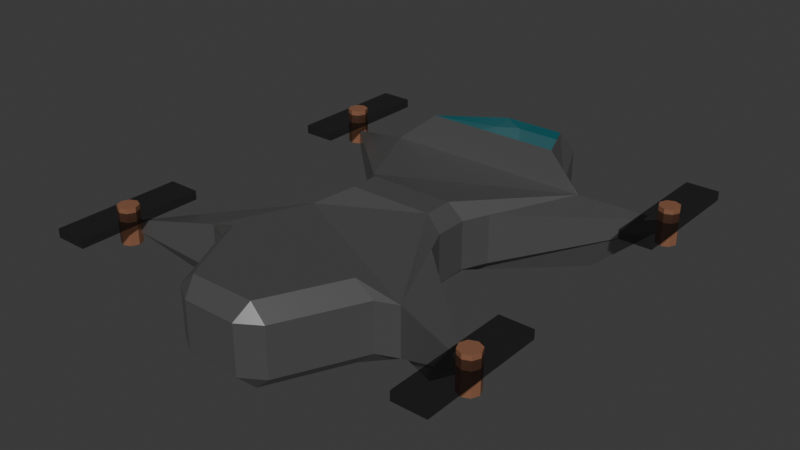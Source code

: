 # Source: drone.blend  (saved by Blender 4.5.88; exported with 4.5.12 LTS)
import bpy
from mathutils import Matrix  # noqa: F401  (used for matrix-valued properties, if any)

bpy.ops.wm.read_factory_settings(use_empty=True)
scene = bpy.context.scene
scene.name = 'Scene'

# ---- collections
col_collection = bpy.data.collections.new('Collection'); scene.collection.children.link(col_collection)
col_wings = bpy.data.collections.new('wings'); col_collection.children.link(col_wings)
col_wing_stand = bpy.data.collections.new('wing_stand'); col_collection.children.link(col_wing_stand)

# ---- materials (node trees are filled in below, after node groups)
mat_body = bpy.data.materials.new('body')
mat_window = bpy.data.materials.new('window')
mat_wings = bpy.data.materials.new('wings')
mat_wingstand = bpy.data.materials.new('wingStand')

# ---- material node trees
mat_body.use_nodes = True; mat_body.node_tree.nodes.clear()
_N = mat_body.node_tree.nodes; _L = mat_body.node_tree.links
n0 = _N.new('ShaderNodeBsdfPrincipled'); n0.name = 'Principled BSDF'; n0.location = (-200, 100)
n0.inputs[0].default_value = (0.2117, 0.2117, 0.2117, 1.0)
n0.inputs[1].default_value = 0.6852
n0.inputs[2].default_value = 0.3148
n1 = _N.new('ShaderNodeOutputMaterial'); n1.name = 'Material Output'; n1.location = (200, 100)
_L.new(n0.outputs[0], n1.inputs[0])
n1.is_active_output = True
mat_window.use_nodes = True; mat_window.node_tree.nodes.clear()
_N = mat_window.node_tree.nodes; _L = mat_window.node_tree.links
n0 = _N.new('ShaderNodeBsdfPrincipled'); n0.name = 'Principled BSDF'; n0.location = (-200, 100)
n0.inputs[0].default_value = (0.0, 0.6814, 0.8, 1.0)
n0.inputs[4].default_value = 0.213
n1 = _N.new('ShaderNodeOutputMaterial'); n1.name = 'Material Output'; n1.location = (200, 100)
_L.new(n0.outputs[0], n1.inputs[0])
n1.is_active_output = True
mat_wings.use_nodes = True; mat_wings.node_tree.nodes.clear()
_N = mat_wings.node_tree.nodes; _L = mat_wings.node_tree.links
n0 = _N.new('ShaderNodeBsdfPrincipled'); n0.name = 'Principled BSDF'; n0.location = (-200, 100)
n0.inputs[0].default_value = (0.0, 0.0, 0.0, 0.5689)
n0.inputs[4].default_value = 0.5556
n1 = _N.new('ShaderNodeOutputMaterial'); n1.name = 'Material Output'; n1.location = (200, 100)
_L.new(n0.outputs[0], n1.inputs[0])
n1.is_active_output = True
mat_wingstand.use_nodes = True; mat_wingstand.node_tree.nodes.clear()
_N = mat_wingstand.node_tree.nodes; _L = mat_wingstand.node_tree.links
n0 = _N.new('ShaderNodeBsdfPrincipled'); n0.name = 'Principled BSDF'; n0.location = (-200, 100)
n0.inputs[0].default_value = (0.2506, 0.1107, 0.06113, 1.0)
n1 = _N.new('ShaderNodeOutputMaterial'); n1.name = 'Material Output'; n1.location = (200, 100)
_L.new(n0.outputs[0], n1.inputs[0])
n1.is_active_output = True

# ---- world
world_world = bpy.data.worlds.new('World'); scene.world = world_world
world_world.use_nodes = True; world_world.node_tree.nodes.clear()
_N = world_world.node_tree.nodes; _L = world_world.node_tree.links
n0 = _N.new('ShaderNodeOutputWorld'); n0.name = 'World Output'; n0.location = (200, 100)
n1 = _N.new('ShaderNodeBackground'); n1.name = 'Background'; n1.location = (-200, 100)
n1.inputs[0].default_value = (0.05088, 0.05088, 0.05088, 1.0)
_L.new(n1.outputs[0], n0.inputs[0])
n0.is_active_output = True
world_world.color = (0.05088, 0.05088, 0.05088)
world_world.sun_shadow_jitter_overblur = 0.0

# ---- meshes
me_plane = bpy.data.meshes.new('Plane')
me_plane.from_pydata([(-0.718, -0.8602, 0.0998), (-0.6421, -0.7259, 0.0), (-0.4649, -0.9255, 0.0), (-0.5807, -0.9155, 0.0998), (0.6421, -0.7259, 0.0), (0.718, -0.8602, 0.0998), (0.5807, -0.9155, 0.0998), (0.4649, -0.9255, 0.0), (-0.6421, 0.7259, 0.0), (-0.718, 0.8602, 0.0998), (-0.5807, 0.9155, 0.0998), (-0.4649, 0.9255, 0.0), (0.718, 0.8602, 0.0998), (0.6421, 0.7259, 0.0), (0.4649, 0.9255, 0.0), (0.5807, 0.9155, 0.0998), (-0.3858, 0.09979, 0.0998), (-0.286, 0.0998, 0.0), (-0.286, -0.0998, 0.0), (-0.3858, -0.09979, 0.0998), (0.3858, -0.09979, 0.0998), (0.286, -0.0998, 0.0), (0.286, 0.0998, 0.0), (0.3858, 0.09979, 0.0998), (-0.386, 0.1114, 0.0998), (-0.4602, 0.2798, 0.0998), (-0.2888, 0.2548, 0.0), (0.386, 0.1114, 0.0998), (0.2888, 0.2548, 0.0), (0.4602, 0.2798, 0.0998), (-0.386, -0.1114, 0.0998), (-0.2888, -0.2548, 0.0), (-0.4602, -0.2798, 0.0998), (0.386, -0.1114, 0.0998), (0.4602, -0.2798, 0.0998), (0.2888, -0.2548, 0.0), (-0.1792, 1.536, 0.0998), (-0.2166, 1.436, 0.0), (-0.3227, 1.446, 0.0998), (0.1792, 1.536, 0.0998), (0.3227, 1.446, 0.0998), (0.2166, 1.436, 0.0), (-0.1792, -1.536, 0.0998), (-0.3227, -1.446, 0.0998), (-0.2166, -1.436, 0.0), (0.1792, -1.536, 0.0998), (0.2166, -1.436, 0.0), (0.3227, -1.446, 0.0998), (-1.224, 1.004, 0.1941), (-0.8765, 0.8121, 0.0), (1.224, 1.004, 0.2885), (0.8765, 0.8121, 0.0), (-1.224, -1.004, 0.2616), (-0.8765, -0.8121, 0.0), (1.224, -1.004, 0.3097), (0.8765, -0.8121, 0.0), (-1.224, -1.004, 0.3482), (-0.718, -0.8602, 0.429), (-0.5807, -0.9155, 0.429), (-0.4649, -0.9255, 0.5288), (-0.718, -0.8602, 0.429), (0.718, -0.8602, 0.429), (0.4649, -0.9255, 0.5288), (0.5807, -0.9155, 0.429), (0.718, -0.8602, 0.429), (1.224, 1.004, 0.3605), (0.718, 0.8602, 0.429), (0.5807, 0.9155, 0.429), (0.4649, 0.9255, 0.6368), (0.718, 0.8602, 0.429), (-0.718, 0.8602, 0.429), (-0.4649, 0.9255, 0.6368), (-0.5807, 0.9155, 0.429), (-0.718, 0.8602, 0.429), (-0.386, 0.1114, 0.429), (-0.4602, 0.2798, 0.429), (-0.4602, 0.2798, 0.429), (-0.3858, 0.09979, 0.429), (-0.3858, -0.09979, 0.429), (-0.286, -0.0998, 0.5288), (-0.286, 0.0998, 0.5288), (0.386, -0.1114, 0.429), (0.4602, -0.2798, 0.429), (0.4602, -0.2798, 0.429), (0.3858, -0.09979, 0.429), (0.3858, 0.09979, 0.429), (0.286, 0.0998, 0.5288), (0.286, -0.0998, 0.5288), (-1.224, 1.004, 0.305), (0.386, 0.1114, 0.429), (0.4602, 0.2798, 0.429), (0.4602, 0.2798, 0.429), (-0.386, -0.1114, 0.429), (-0.4602, -0.2798, 0.429), (-0.4602, -0.2798, 0.429), (1.224, -1.004, 0.3729), (0.1792, 1.536, 0.429), (0.2166, 1.436, 0.5288), (0.3227, 1.446, 0.429), (-0.1792, 1.536, 0.429), (-0.3227, 1.446, 0.429), (-0.2166, 1.436, 0.5288), (-0.1792, -1.536, 0.429), (-0.2166, -1.436, 0.5288), (-0.3227, -1.446, 0.429), (0.1792, -1.536, 0.429), (0.3227, -1.446, 0.429), (0.2166, -1.436, 0.5288), (-0.718, -0.8602, 0.429), (0.718, 0.8602, 0.429), (-0.4602, 0.2798, 0.429), (0.4602, -0.2798, 0.429), (-0.718, 0.8602, 0.429), (0.4602, 0.2798, 0.429), (-0.4602, -0.2798, 0.429), (0.718, -0.8602, 0.429), (0.7401, 0.8019, 0.1557), (0.7896, 0.8019, 0.1352), (0.8101, 0.8019, 0.08571), (0.7896, 0.8019, 0.03622), (0.7401, 0.8019, 0.01571), (0.6906, 0.8019, 0.03622), (0.6701, 0.8019, 0.08571), (0.6906, 0.8019, 0.1352)], [], [(0, 1, 2, 3), (4, 5, 6, 7), (8, 9, 10, 11), (12, 13, 14, 15), (16, 17, 18, 19), (20, 21, 22, 23), (24, 25, 26), (27, 28, 29), (30, 31, 32), (33, 34, 35), (36, 37, 38), (39, 40, 41), (42, 43, 44), (45, 46, 47), (48, 88, 70, 73, 9, 8, 49), (52, 56, 94, 93, 32, 31, 53), (57, 58, 59, 60), (61, 62, 63, 64), (66, 67, 68, 69), (70, 71, 72, 73), (74, 75, 76), (77, 78, 79, 80), (81, 82, 83), (84, 85, 86, 87), (89, 90, 91), (92, 93, 94), (96, 97, 98), (99, 100, 101), (102, 103, 104), (105, 106, 107), (53, 1, 0, 52), (1, 4, 7, 2), (51, 13, 12, 50), (13, 8, 11, 14), (26, 17, 16, 24), (35, 21, 20, 33), (21, 18, 17, 22), (49, 26, 25, 48), (22, 28, 27, 23), (18, 31, 30, 19), (55, 35, 34, 54), (41, 37, 36, 39), (37, 11, 10, 38), (14, 41, 40, 15), (44, 46, 45, 42), (46, 7, 6, 47), (2, 44, 43, 3), (28, 51, 50, 29), (4, 55, 54, 5), (56, 57, 60), (59, 62, 61, 60), (65, 66, 69), (68, 71, 70, 69), (74, 77, 80, 75), (81, 84, 87, 82), (86, 80, 79, 87), (88, 76, 75), (85, 89, 91, 86), (78, 92, 94, 79), (95, 83, 82), (96, 99, 101, 97), (100, 72, 71, 101), (67, 98, 97, 68), (102, 105, 107, 103), (106, 63, 62, 107), (58, 104, 103, 59), (90, 65, 91), (64, 95, 61), (89, 27, 29, 90), (38, 100, 99, 36), (98, 40, 39, 96), (19, 78, 77, 16), (76, 25, 24, 74), (92, 30, 32, 93), (9, 73, 72, 10), (23, 85, 84, 20), (83, 34, 33, 81), (63, 6, 5, 64), (66, 12, 15, 67), (47, 106, 105, 45), (104, 43, 42, 102), (3, 58, 57, 0), (52, 0, 57, 56), (1, 53, 31, 18, 21, 35, 55, 4), (7, 46, 44, 2), (3, 43, 104, 58), (5, 54, 95, 64), (47, 6, 63, 106), (11, 37, 41, 14), (38, 10, 72, 100), (17, 26, 49, 8, 13, 51, 28, 22), (50, 12, 66, 65), (15, 40, 98, 67), (24, 16, 77, 74), (19, 30, 92, 78), (33, 20, 84, 81), (23, 27, 89, 85), (48, 25, 76, 88), (29, 50, 65, 90), (54, 34, 83, 95), (39, 36, 99, 96), (42, 45, 105, 102), (60, 61, 82, 87, 79, 94), (62, 59, 103, 107), (61, 95, 115), (71, 68, 97, 101), (60, 94, 114, 108), (80, 86, 91, 69, 70, 75), (91, 65, 113), (109, 113, 65), (75, 70, 112, 110), (56, 60, 108, 114, 94), (111, 115, 95), (88, 75, 110, 112, 70), (95, 82, 111), (82, 61, 115, 111), (65, 69, 109), (69, 91, 113, 109), (117, 116, 123, 122, 121, 120, 119, 118)])
me_plane.polygons.foreach_set('material_index', [0, 0, 0, 0, 0, 0, 0, 0, 0, 0, 0, 0, 0, 0, 0, 0, 0, 0, 0, 0, 0, 0, 0, 0, 0, 0, 0, 0, 0, 0, 0, 0, 0, 0, 0, 0, 0, 0, 0, 0, 0, 0, 0, 0, 0, 0, 0, 0, 0, 0, 0, 0, 0, 0, 0, 0, 0, 0, 0, 0, 0, 0, 0, 0, 0, 0, 0, 0, 0, 0, 0, 0, 0, 0, 0, 0, 0, 0, 0, 0, 0, 0, 0, 0, 0, 0, 0, 0, 0, 0, 0, 0, 0, 0, 0, 0, 0, 0, 0, 0, 0, 0, 0, 0, 0, 1, 0, 0, 0, 0, 0, 0, 0, 0, 0, 0, 0, 0, 0])
_uv = me_plane.uv_layers.new(name='UVMap')
_uv.uv.foreach_set('vector', [0.0, 0.01742, 0.05113, 0.08892, 0.09953, 0.0, 0.0, 0.0, 0.9489, 0.08892, 1.0, 0.01742, 1.0, 0.0, 0.9005, 0.0, 0.05113, 0.9111, 0.0, 0.9826, 0.0, 1.0, 0.09953, 1.0, 1.0, 0.9826, 0.9489, 0.9111, 0.9005, 1.0, 1.0, 1.0, 0.0, 0.6181, 0.132, 0.5845, 0.132, 0.4155, 0.0, 0.3819, 1.0, 0.3819, 0.868, 0.4155, 0.868, 0.5845, 1.0, 0.6181, 0.0, 0.6319, 0.0, 0.76, 0.1635, 0.7044, 1.0, 0.6319, 0.8365, 0.7044, 1.0, 0.76, 0.0, 0.3681, 0.1635, 0.2956, 0.0, 0.24, 1.0, 0.3681, 1.0, 0.24, 0.8365, 0.2956, 0.1788, 1.0, 0.1497, 1.0, 0.0, 1.0, 0.8212, 1.0, 1.0, 1.0, 0.8503, 1.0, 0.1788, 0.0, 0.0, 0.0, 0.1497, 0.0, 0.8212, 0.0, 0.8503, 0.0, 1.0, 0.0, 0.0, 0.865, 0.0, 0.865, 0.0, 0.9826, 0.0, 0.9826, 0.0, 0.9826, 0.05113, 0.9111, 0.01354, 0.8867, 0.0, 0.135, 0.0, 0.135, 0.0, 0.24, 0.0, 0.24, 0.0, 0.24, 0.1635, 0.2956, 0.01354, 0.1133, 0.0, 0.01742, 0.0, 0.0, 0.09953, 0.0, 0.0, 0.01742, 1.0, 0.01742, 0.9005, 0.0, 1.0, 0.0, 1.0, 0.01742, 1.0, 0.9826, 1.0, 1.0, 0.9005, 1.0, 1.0, 0.9826, 0.0, 0.9826, 0.09953, 1.0, 0.0, 1.0, 0.0, 0.9826, 0.0, 0.6319, 0.0, 0.76, 0.0, 0.76, 0.0, 0.6181, 0.0, 0.3819, 0.132, 0.4155, 0.132, 0.5845, 1.0, 0.3681, 1.0, 0.24, 1.0, 0.24, 1.0, 0.3819, 1.0, 0.6181, 0.868, 0.5845, 0.868, 0.4155, 1.0, 0.6319, 1.0, 0.76, 1.0, 0.76, 0.0, 0.3681, 0.0, 0.24, 0.0, 0.24, 0.8212, 1.0, 0.8503, 1.0, 1.0, 1.0, 0.1788, 1.0, 0.0, 1.0, 0.1497, 1.0, 0.1788, 0.0, 0.1497, 0.0, 0.0, 0.0, 0.8212, 0.0, 1.0, 0.0, 0.8503, 0.0, 0.01354, 0.1133, 0.05113, 0.08892, 0.0, 0.01742, 0.0, 0.135, 0.05113, 0.08892, 0.9489, 0.08892, 0.9005, 0.0, 0.09953, 0.0, 0.9865, 0.8867, 0.9489, 0.9111, 1.0, 0.9826, 1.0, 0.865, 0.9489, 0.9111, 0.05113, 0.9111, 0.09953, 1.0, 0.9005, 1.0, 0.1635, 0.7044, 0.132, 0.5845, 0.0, 0.6181, 0.0, 0.6319, 0.8365, 0.2956, 0.868, 0.4155, 1.0, 0.3819, 1.0, 0.3681, 0.868, 0.4155, 0.132, 0.4155, 0.132, 0.5845, 0.868, 0.5845, 0.01354, 0.8867, 0.1635, 0.7044, 0.0, 0.76, 0.0, 0.865, 0.868, 0.5845, 0.8365, 0.7044, 1.0, 0.6319, 1.0, 0.6181, 0.132, 0.4155, 0.1635, 0.2956, 0.0, 0.3681, 0.0, 0.3819, 0.9865, 0.1133, 0.8365, 0.2956, 1.0, 0.24, 1.0, 0.135, 0.8503, 1.0, 0.1497, 1.0, 0.1788, 1.0, 0.8212, 1.0, 0.1497, 1.0, 0.09953, 1.0, 0.0, 1.0, 0.0, 1.0, 0.9005, 1.0, 0.8503, 1.0, 1.0, 1.0, 1.0, 1.0, 0.1497, 0.0, 0.8503, 0.0, 0.8212, 0.0, 0.1788, 0.0, 0.8503, 0.0, 0.9005, 0.0, 1.0, 0.0, 1.0, 0.0, 0.09953, 0.0, 0.1497, 0.0, 0.0, 0.0, 0.0, 0.0, 0.8365, 0.7044, 0.9865, 0.8867, 1.0, 0.865, 1.0, 0.76, 0.9489, 0.08892, 0.9865, 0.1133, 1.0, 0.135, 1.0, 0.01742, 0.0, 0.135, 0.0, 0.01742, 0.0, 0.01742, 0.09953, 0.0, 0.9005, 0.0, 1.0, 0.01742, 0.0, 0.01742, 1.159, 0.9546, 1.0, 0.9826, 1.0, 0.9826, 0.9005, 1.0, 0.09953, 1.0, 0.0, 0.9826, 1.0, 0.9826, 0.0, 0.6319, 0.0, 0.6181, 0.132, 0.5845, 0.0, 0.76, 1.0, 0.3681, 1.0, 0.3819, 0.868, 0.4155, 1.0, 0.24, 0.868, 0.5845, 0.132, 0.5845, 0.132, 0.4155, 0.868, 0.4155, 0.0, 0.865, 0.0, 0.76, 0.0, 0.76, 1.0, 0.6181, 1.0, 0.6319, 1.0, 0.76, 0.868, 0.5845, 0.0, 0.3819, 0.0, 0.3681, 0.0, 0.24, 0.132, 0.4155, 1.0, 0.135, 1.0, 0.24, 1.0, 0.24, 0.8212, 1.0, 0.1788, 1.0, 0.1497, 1.0, 0.8503, 1.0, 0.0, 1.0, 0.0, 1.0, 0.09953, 1.0, 0.1497, 1.0, 1.0, 1.0, 1.0, 1.0, 0.8503, 1.0, 0.9005, 1.0, 0.1788, 0.0, 0.8212, 0.0, 0.8503, 0.0, 0.1497, 0.0, 1.0, 0.0, 1.0, 0.0, 0.9005, 0.0, 0.8503, 0.0, 0.0, 0.0, 0.0, 0.0, 0.1497, 0.0, 0.09953, 0.0, 1.0, 0.76, 1.0, 0.865, 1.0, 0.76, 1.0, 0.01742, 1.148, 0.04682, 1.0, 0.01742, 1.0, 0.6319, 1.0, 0.6319, 1.0, 0.76, 1.0, 0.76, 0.0, 1.0, 0.0, 1.0, 0.1788, 1.0, 0.1788, 1.0, 1.0, 1.0, 1.0, 1.0, 0.8212, 1.0, 0.8212, 1.0, 0.0, 0.3819, 0.0, 0.3819, 0.0, 0.6181, 0.0, 0.6181, 0.0, 0.76, 0.0, 0.76, 0.0, 0.6319, 0.0, 0.6319, 0.0, 0.3681, 0.0, 0.3681, 0.0, 0.24, 0.0, 0.24, 0.0, 0.9826, 0.0, 0.9826, 0.0, 1.0, 0.0, 1.0, 1.0, 0.6181, 1.0, 0.6181, 1.0, 0.3819, 1.0, 0.3819, 1.0, 0.24, 1.0, 0.24, 1.0, 0.3681, 1.0, 0.3681, 1.0, 0.0, 1.0, 0.0, 1.0, 0.01742, 1.0, 0.01742, 1.0, 0.9826, 1.0, 0.9826, 1.0, 1.0, 1.0, 1.0, 1.0, 0.0, 1.0, 0.0, 0.8212, 0.0, 0.8212, 0.0, 0.0, 0.0, 0.0, 0.0, 0.1788, 0.0, 0.1788, 0.0, 0.0, 0.0, 0.0, 0.0, 0.0, 0.01742, 0.0, 0.01742, 0.0, 0.135, 0.0, 0.01742, 0.0, 0.01742, 0.0, 0.135, 0.05113, 0.08892, 0.01354, 0.1133, 0.1635, 0.2956, 0.132, 0.4155, 0.868, 0.4155, 0.8365, 0.2956, 0.9865, 0.1133, 0.9489, 0.08892, 0.9005, 0.0, 0.8503, 0.0, 0.1497, 0.0, 0.09953, 0.0, 0.0, 0.0, 0.0, 0.0, 0.0, 0.0, 0.0, 0.0, 1.0, 0.01742, 1.0, 0.135, 1.0, 0.135, 1.0, 0.01742, 1.0, 0.0, 1.0, 0.0, 1.0, 0.0, 1.0, 0.0, 0.09953, 1.0, 0.1497, 1.0, 0.8503, 1.0, 0.9005, 1.0, 0.0, 1.0, 0.0, 1.0, 0.0, 1.0, 0.0, 1.0, 0.132, 0.5845, 0.1635, 0.7044, 0.01354, 0.8867, 0.05113, 0.9111, 0.9489, 0.9111, 0.9865, 0.8867, 0.8365, 0.7044, 0.868, 0.5845, 1.0, 0.865, 1.0, 0.9826, 1.0, 0.9826, 1.0, 0.865, 1.0, 1.0, 1.0, 1.0, 1.0, 1.0, 1.0, 1.0, 0.0, 0.6319, 0.0, 0.6181, 0.0, 0.6181, 0.0, 0.6319, 0.0, 0.3819, 0.0, 0.3681, 0.0, 0.3681, 0.0, 0.3819, 1.0, 0.3681, 1.0, 0.3819, 1.0, 0.3819, 1.0, 0.3681, 1.0, 0.6181, 1.0, 0.6319, 1.0, 0.6319, 1.0, 0.6181, 0.0, 0.865, 0.0, 0.76, 0.0, 0.76, 0.0, 0.865, 1.0, 0.76, 1.0, 0.865, 1.0, 0.865, 1.0, 0.76, 1.0, 0.135, 1.0, 0.24, 1.0, 0.24, 1.0, 0.135, 0.8212, 1.0, 0.1788, 1.0, 0.1788, 1.0, 0.8212, 1.0, 0.1788, 0.0, 0.8212, 0.0, 0.8212, 0.0, 0.1788, 0.0, 0.0, 0.01742, 1.0, 0.01742, 1.0, 0.24, 0.868, 0.4155, 0.132, 0.4155, 0.0, 0.24, 0.9005, 0.0, 0.09953, 0.0, 0.1497, 0.0, 0.8503, 0.0, 1.0, 0.01742, 1.0, 0.135, 1.0, 0.01742, 0.09953, 1.0, 0.9005, 1.0, 0.8503, 1.0, 0.1497, 1.0, 0.0, 0.01742, 0.0, 0.24, 0.0, 0.24, 0.0, 0.01742, 0.132, 0.5845, 0.868, 0.5845, 1.0, 0.76, 1.0, 0.9826, 0.0, 0.9826, 0.0, 0.76, 1.0, 0.76, 1.0, 0.865, 1.0, 0.76, 1.0, 0.9826, 1.0, 0.76, 1.0, 0.865, 0.0, 0.76, 0.0, 0.9826, 0.0, 0.9826, 0.0, 0.76, 0.0, 0.135, 0.0, 0.01742, 0.0, 0.01742, 0.0, 0.24, 0.0, 0.24, 1.0, 0.24, 1.0, 0.01742, 1.0, 0.135, 0.0, 0.865, 0.0, 0.76, 0.0, 0.76, 0.0, 0.9826, 0.0, 0.9826, 1.0, 0.135, 1.0, 0.24, 1.0, 0.24, 1.0, 0.24, 1.0, 0.01742, 1.0, 0.01742, 1.0, 0.24, 1.0, 0.865, 1.0, 0.9826, 1.0, 0.9826, 1.0, 0.9826, 1.0, 0.76, 1.0, 0.76, 1.0, 0.9826, 0.4197, 0.4197, 0.25, 0.49, 0.08029, 0.4197, 0.01, 0.25, 0.08029, 0.08029, 0.25, 0.01, 0.4197, 0.08029, 0.49, 0.25])
me_plane.materials.append(mat_body)
me_plane.materials.append(mat_window)
me_plane.update()
me_plane_001 = bpy.data.meshes.new('Plane.001')
me_plane_001.from_pydata([(0.7401, 1.33, 0.1293), (0.7401, 0.8019, 0.1557), (0.7709, 1.33, 0.1165), (0.7896, 0.8019, 0.1352), (0.7837, 1.33, 0.08571), (0.8101, 0.8019, 0.08571), (0.7709, 1.33, 0.05488), (0.7896, 0.8019, 0.03622), (0.7401, 1.33, 0.04211), (0.7401, 0.8019, 0.01571), (0.7093, 1.33, 0.05488), (0.6906, 0.8019, 0.03622), (0.6965, 1.33, 0.08571), (0.6701, 0.8019, 0.08571), (0.7093, 1.33, 0.1165), (0.6906, 0.8019, 0.1352), (0.7401, 1.33, 0.1557), (0.7896, 1.33, 0.1352), (0.8101, 1.33, 0.08571), (0.7896, 1.33, 0.03622), (0.7401, 1.33, 0.01571), (0.6906, 1.33, 0.03622), (0.6701, 1.33, 0.08571), (0.6906, 1.33, 0.1352), (0.7401, 1.095, 0.1293), (0.7709, 1.095, 0.1165), (0.7837, 1.095, 0.08571), (0.7709, 1.095, 0.05488), (0.7401, 1.095, 0.04211), (0.7093, 1.095, 0.05488), (0.6965, 1.095, 0.08571), (0.7093, 1.095, 0.1165)], [], [(16, 1, 3, 17), (17, 3, 5, 18), (18, 5, 7, 19), (19, 7, 9, 20), (20, 9, 11, 21), (21, 11, 13, 22), (22, 13, 15, 23), (23, 15, 1, 16), (0, 2, 25, 24), (2, 0, 16, 17), (4, 2, 17, 18), (6, 4, 18, 19), (8, 6, 19, 20), (10, 8, 20, 21), (12, 10, 21, 22), (14, 12, 22, 23), (0, 14, 23, 16), (14, 0, 24, 31), (10, 12, 30, 29), (6, 8, 28, 27), (2, 4, 26, 25), (12, 14, 31, 30), (8, 10, 29, 28), (4, 6, 27, 26)])
_uv = me_plane_001.uv_layers.new(name='UVMap')
_uv.uv.foreach_set('vector', [1.0, 0.5, 1.0, 1.0, 0.875, 1.0, 0.875, 0.5, 0.875, 0.5, 0.875, 1.0, 0.75, 1.0, 0.75, 0.5, 0.75, 0.5, 0.75, 1.0, 0.625, 1.0, 0.625, 0.5, 0.625, 0.5, 0.625, 1.0, 0.5, 1.0, 0.5, 0.5, 0.5, 0.5, 0.5, 1.0, 0.375, 1.0, 0.375, 0.5, 0.375, 0.5, 0.375, 1.0, 0.25, 1.0, 0.25, 0.5, 0.25, 0.5, 0.25, 1.0, 0.125, 1.0, 0.125, 0.5, 0.125, 0.5, 0.125, 1.0, 0.0, 1.0, 0.0, 0.5, 0.75, 0.3995, 0.8557, 0.3557, 0.8557, 0.3557, 0.75, 0.3995, 0.8557, 0.3557, 0.75, 0.3995, 0.75, 0.49, 0.9197, 0.4197, 0.8995, 0.25, 0.8557, 0.3557, 0.9197, 0.4197, 0.99, 0.25, 0.8557, 0.1443, 0.8995, 0.25, 0.99, 0.25, 0.9197, 0.08029, 0.75, 0.1005, 0.8557, 0.1443, 0.9197, 0.08029, 0.75, 0.01, 0.6443, 0.1443, 0.75, 0.1005, 0.75, 0.01, 0.5803, 0.08029, 0.6005, 0.25, 0.6443, 0.1443, 0.5803, 0.08029, 0.51, 0.25, 0.6443, 0.3557, 0.6005, 0.25, 0.51, 0.25, 0.5803, 0.4197, 0.75, 0.3995, 0.6443, 0.3557, 0.5803, 0.4197, 0.75, 0.49, 0.6443, 0.3557, 0.75, 0.3995, 0.75, 0.3995, 0.6443, 0.3557, 0.6443, 0.1443, 0.6005, 0.25, 0.6005, 0.25, 0.6443, 0.1443, 0.8557, 0.1443, 0.75, 0.1005, 0.75, 0.1005, 0.8557, 0.1443, 0.8557, 0.3557, 0.8995, 0.25, 0.8995, 0.25, 0.8557, 0.3557, 0.6005, 0.25, 0.6443, 0.3557, 0.6443, 0.3557, 0.6005, 0.25, 0.75, 0.1005, 0.6443, 0.1443, 0.6443, 0.1443, 0.75, 0.1005, 0.8995, 0.25, 0.8557, 0.1443, 0.8557, 0.1443, 0.8995, 0.25])
me_plane_001.materials.append(mat_body)
me_plane_001.materials.append(mat_window)
me_plane_001.update()
me_plane_002 = bpy.data.meshes.new('Plane.002')
me_plane_002.from_pydata([(-0.7722, 1.33, 0.1293), (-0.7722, 0.8019, 0.1557), (-0.7413, 1.33, 0.1165), (-0.7227, 0.8019, 0.1352), (-0.7286, 1.33, 0.08571), (-0.7022, 0.8019, 0.08571), (-0.7413, 1.33, 0.05488), (-0.7227, 0.8019, 0.03622), (-0.7722, 1.33, 0.04211), (-0.7722, 0.8019, 0.01571), (-0.803, 1.33, 0.05488), (-0.8217, 0.8019, 0.03622), (-0.8158, 1.33, 0.08571), (-0.8422, 0.8019, 0.08571), (-0.803, 1.33, 0.1165), (-0.8217, 0.8019, 0.1352), (-0.7722, 1.33, 0.1557), (-0.7227, 1.33, 0.1352), (-0.7022, 1.33, 0.08571), (-0.7227, 1.33, 0.03622), (-0.7722, 1.33, 0.01571), (-0.8217, 1.33, 0.03622), (-0.8422, 1.33, 0.08571), (-0.8217, 1.33, 0.1352), (-0.7722, 1.095, 0.1293), (-0.7413, 1.095, 0.1165), (-0.7286, 1.095, 0.08571), (-0.7413, 1.095, 0.05488), (-0.7722, 1.095, 0.04211), (-0.803, 1.095, 0.05488), (-0.8158, 1.095, 0.08571), (-0.803, 1.095, 0.1165)], [], [(16, 1, 3, 17), (17, 3, 5, 18), (18, 5, 7, 19), (19, 7, 9, 20), (20, 9, 11, 21), (21, 11, 13, 22), (22, 13, 15, 23), (23, 15, 1, 16), (0, 2, 25, 24), (2, 0, 16, 17), (4, 2, 17, 18), (6, 4, 18, 19), (8, 6, 19, 20), (10, 8, 20, 21), (12, 10, 21, 22), (14, 12, 22, 23), (0, 14, 23, 16), (14, 0, 24, 31), (10, 12, 30, 29), (6, 8, 28, 27), (2, 4, 26, 25), (12, 14, 31, 30), (8, 10, 29, 28), (4, 6, 27, 26)])
_uv = me_plane_002.uv_layers.new(name='UVMap')
_uv.uv.foreach_set('vector', [1.0, 0.5, 1.0, 1.0, 0.875, 1.0, 0.875, 0.5, 0.875, 0.5, 0.875, 1.0, 0.75, 1.0, 0.75, 0.5, 0.75, 0.5, 0.75, 1.0, 0.625, 1.0, 0.625, 0.5, 0.625, 0.5, 0.625, 1.0, 0.5, 1.0, 0.5, 0.5, 0.5, 0.5, 0.5, 1.0, 0.375, 1.0, 0.375, 0.5, 0.375, 0.5, 0.375, 1.0, 0.25, 1.0, 0.25, 0.5, 0.25, 0.5, 0.25, 1.0, 0.125, 1.0, 0.125, 0.5, 0.125, 0.5, 0.125, 1.0, 0.0, 1.0, 0.0, 0.5, 0.75, 0.3995, 0.8557, 0.3557, 0.8557, 0.3557, 0.75, 0.3995, 0.8557, 0.3557, 0.75, 0.3995, 0.75, 0.49, 0.9197, 0.4197, 0.8995, 0.25, 0.8557, 0.3557, 0.9197, 0.4197, 0.99, 0.25, 0.8557, 0.1443, 0.8995, 0.25, 0.99, 0.25, 0.9197, 0.08029, 0.75, 0.1005, 0.8557, 0.1443, 0.9197, 0.08029, 0.75, 0.01, 0.6443, 0.1443, 0.75, 0.1005, 0.75, 0.01, 0.5803, 0.08029, 0.6005, 0.25, 0.6443, 0.1443, 0.5803, 0.08029, 0.51, 0.25, 0.6443, 0.3557, 0.6005, 0.25, 0.51, 0.25, 0.5803, 0.4197, 0.75, 0.3995, 0.6443, 0.3557, 0.5803, 0.4197, 0.75, 0.49, 0.6443, 0.3557, 0.75, 0.3995, 0.75, 0.3995, 0.6443, 0.3557, 0.6443, 0.1443, 0.6005, 0.25, 0.6005, 0.25, 0.6443, 0.1443, 0.8557, 0.1443, 0.75, 0.1005, 0.75, 0.1005, 0.8557, 0.1443, 0.8557, 0.3557, 0.8995, 0.25, 0.8995, 0.25, 0.8557, 0.3557, 0.6005, 0.25, 0.6443, 0.3557, 0.6443, 0.3557, 0.6005, 0.25, 0.75, 0.1005, 0.6443, 0.1443, 0.6443, 0.1443, 0.75, 0.1005, 0.8995, 0.25, 0.8557, 0.1443, 0.8557, 0.1443, 0.8995, 0.25])
me_plane_002.materials.append(mat_body)
me_plane_002.materials.append(mat_window)
me_plane_002.update()
me_cube_001 = bpy.data.meshes.new('Cube.001')
me_cube_001.from_pydata([(0.1106, 0.4285, 0.03007), (0.1106, 0.4285, -0.03007), (0.1106, -0.4285, 0.03007), (0.1106, -0.4285, -0.03007), (-0.1106, 0.4285, 0.03007), (-0.1106, 0.4285, -0.03007), (-0.1106, -0.4285, 0.03007), (-0.1106, -0.4285, -0.03007)], [], [(0, 1, 3, 2), (2, 3, 7, 6), (6, 7, 5, 4), (4, 5, 1, 0), (2, 6, 4, 0), (7, 3, 1, 5)])
_uv = me_cube_001.uv_layers.new(name='UVMap')
_uv.uv.foreach_set('vector', [0.375, 0.0, 0.625, 0.0, 0.625, 0.25, 0.375, 0.25, 0.375, 0.25, 0.625, 0.25, 0.625, 0.5, 0.375, 0.5, 0.375, 0.5, 0.625, 0.5, 0.625, 0.75, 0.375, 0.75, 0.375, 0.75, 0.625, 0.75, 0.625, 1.0, 0.375, 1.0, 0.125, 0.5, 0.375, 0.5, 0.375, 0.75, 0.125, 0.75, 0.625, 0.5, 0.875, 0.5, 0.875, 0.75, 0.625, 0.75])
me_cube_001.materials.append(mat_wings)
me_cube_001.update()
me_cube_002 = bpy.data.meshes.new('Cube.002')
me_cube_002.from_pydata([(0.1106, 0.4285, 0.03007), (0.1106, 0.4285, -0.03007), (0.1106, -0.4285, 0.03007), (0.1106, -0.4285, -0.03007), (-0.1106, 0.4285, 0.03007), (-0.1106, 0.4285, -0.03007), (-0.1106, -0.4285, 0.03007), (-0.1106, -0.4285, -0.03007)], [], [(0, 1, 3, 2), (2, 3, 7, 6), (6, 7, 5, 4), (4, 5, 1, 0), (2, 6, 4, 0), (7, 3, 1, 5)])
_uv = me_cube_002.uv_layers.new(name='UVMap')
_uv.uv.foreach_set('vector', [0.375, 0.0, 0.625, 0.0, 0.625, 0.25, 0.375, 0.25, 0.375, 0.25, 0.625, 0.25, 0.625, 0.5, 0.375, 0.5, 0.375, 0.5, 0.625, 0.5, 0.625, 0.75, 0.375, 0.75, 0.375, 0.75, 0.625, 0.75, 0.625, 1.0, 0.375, 1.0, 0.125, 0.5, 0.375, 0.5, 0.375, 0.75, 0.125, 0.75, 0.625, 0.5, 0.875, 0.5, 0.875, 0.75, 0.625, 0.75])
me_cube_002.materials.append(mat_wings)
me_cube_002.update()
me_cube_003 = bpy.data.meshes.new('Cube.003')
me_cube_003.from_pydata([(0.1106, 0.4285, 0.03007), (0.1106, 0.4285, -0.03007), (0.1106, -0.4285, 0.03007), (0.1106, -0.4285, -0.03007), (-0.1106, 0.4285, 0.03007), (-0.1106, 0.4285, -0.03007), (-0.1106, -0.4285, 0.03007), (-0.1106, -0.4285, -0.03007)], [], [(0, 1, 3, 2), (2, 3, 7, 6), (6, 7, 5, 4), (4, 5, 1, 0), (2, 6, 4, 0), (7, 3, 1, 5)])
_uv = me_cube_003.uv_layers.new(name='UVMap')
_uv.uv.foreach_set('vector', [0.375, 0.0, 0.625, 0.0, 0.625, 0.25, 0.375, 0.25, 0.375, 0.25, 0.625, 0.25, 0.625, 0.5, 0.375, 0.5, 0.375, 0.5, 0.625, 0.5, 0.625, 0.75, 0.375, 0.75, 0.375, 0.75, 0.625, 0.75, 0.625, 1.0, 0.375, 1.0, 0.125, 0.5, 0.375, 0.5, 0.375, 0.75, 0.125, 0.75, 0.625, 0.5, 0.875, 0.5, 0.875, 0.75, 0.625, 0.75])
me_cube_003.materials.append(mat_wings)
me_cube_003.update()
me_cube_004 = bpy.data.meshes.new('Cube.004')
me_cube_004.from_pydata([(0.1106, 0.4285, 0.03007), (0.1106, 0.4285, -0.03007), (0.1106, -0.4285, 0.03007), (0.1106, -0.4285, -0.03007), (-0.1106, 0.4285, 0.03007), (-0.1106, 0.4285, -0.03007), (-0.1106, -0.4285, 0.03007), (-0.1106, -0.4285, -0.03007)], [], [(0, 1, 3, 2), (2, 3, 7, 6), (6, 7, 5, 4), (4, 5, 1, 0), (2, 6, 4, 0), (7, 3, 1, 5)])
_uv = me_cube_004.uv_layers.new(name='UVMap')
_uv.uv.foreach_set('vector', [0.375, 0.0, 0.625, 0.0, 0.625, 0.25, 0.375, 0.25, 0.375, 0.25, 0.625, 0.25, 0.625, 0.5, 0.375, 0.5, 0.375, 0.5, 0.625, 0.5, 0.625, 0.75, 0.375, 0.75, 0.375, 0.75, 0.625, 0.75, 0.625, 1.0, 0.375, 1.0, 0.125, 0.5, 0.375, 0.5, 0.375, 0.75, 0.125, 0.75, 0.625, 0.5, 0.875, 0.5, 0.875, 0.75, 0.625, 0.75])
me_cube_004.materials.append(mat_wings)
me_cube_004.update()
me_cylinder = bpy.data.meshes.new('Cylinder')
me_cylinder.from_pydata([(1.25, -0.91, 0.205), (1.25, -0.91, 0.455), (1.299, -0.9305, 0.205), (1.299, -0.9305, 0.455), (1.32, -0.98, 0.205), (1.32, -0.98, 0.455), (1.299, -1.029, 0.205), (1.299, -1.029, 0.455), (1.25, -1.05, 0.205), (1.25, -1.05, 0.455), (1.201, -1.029, 0.205), (1.201, -1.029, 0.455), (1.18, -0.98, 0.205), (1.18, -0.98, 0.455), (1.201, -0.9305, 0.205), (1.201, -0.9305, 0.455)], [], [(0, 1, 3, 2), (2, 3, 5, 4), (4, 5, 7, 6), (6, 7, 9, 8), (8, 9, 11, 10), (10, 11, 13, 12), (3, 1, 15, 13, 11, 9, 7, 5), (12, 13, 15, 14), (14, 15, 1, 0), (0, 2, 4, 6, 8, 10, 12, 14)])
_uv = me_cylinder.uv_layers.new(name='UVMap')
_uv.uv.foreach_set('vector', [1.0, 0.5, 1.0, 1.0, 0.875, 1.0, 0.875, 0.5, 0.875, 0.5, 0.875, 1.0, 0.75, 1.0, 0.75, 0.5, 0.75, 0.5, 0.75, 1.0, 0.625, 1.0, 0.625, 0.5, 0.625, 0.5, 0.625, 1.0, 0.5, 1.0, 0.5, 0.5, 0.5, 0.5, 0.5, 1.0, 0.375, 1.0, 0.375, 0.5, 0.375, 0.5, 0.375, 1.0, 0.25, 1.0, 0.25, 0.5, 0.4197, 0.4197, 0.25, 0.49, 0.08029, 0.4197, 0.01, 0.25, 0.08029, 0.08029, 0.25, 0.01, 0.4197, 0.08029, 0.49, 0.25, 0.25, 0.5, 0.25, 1.0, 0.125, 1.0, 0.125, 0.5, 0.125, 0.5, 0.125, 1.0, 0.0, 1.0, 0.0, 0.5, 0.75, 0.49, 0.9197, 0.4197, 0.99, 0.25, 0.9197, 0.08029, 0.75, 0.01, 0.5803, 0.08029, 0.51, 0.25, 0.5803, 0.4197])
me_cylinder.materials.append(mat_wingstand)
me_cylinder.update()
me_cylinder_001 = bpy.data.meshes.new('Cylinder.001')
me_cylinder_001.from_pydata([(1.25, 1.111, 0.205), (1.25, 1.111, 0.455), (1.299, 1.091, 0.205), (1.299, 1.091, 0.455), (1.32, 1.041, 0.205), (1.32, 1.041, 0.455), (1.299, 0.9916, 0.205), (1.299, 0.9916, 0.455), (1.25, 0.9711, 0.205), (1.25, 0.9711, 0.455), (1.201, 0.9916, 0.205), (1.201, 0.9916, 0.455), (1.18, 1.041, 0.205), (1.18, 1.041, 0.455), (1.201, 1.091, 0.205), (1.201, 1.091, 0.455)], [], [(0, 1, 3, 2), (2, 3, 5, 4), (4, 5, 7, 6), (6, 7, 9, 8), (8, 9, 11, 10), (10, 11, 13, 12), (3, 1, 15, 13, 11, 9, 7, 5), (12, 13, 15, 14), (14, 15, 1, 0), (0, 2, 4, 6, 8, 10, 12, 14)])
_uv = me_cylinder_001.uv_layers.new(name='UVMap')
_uv.uv.foreach_set('vector', [1.0, 0.5, 1.0, 1.0, 0.875, 1.0, 0.875, 0.5, 0.875, 0.5, 0.875, 1.0, 0.75, 1.0, 0.75, 0.5, 0.75, 0.5, 0.75, 1.0, 0.625, 1.0, 0.625, 0.5, 0.625, 0.5, 0.625, 1.0, 0.5, 1.0, 0.5, 0.5, 0.5, 0.5, 0.5, 1.0, 0.375, 1.0, 0.375, 0.5, 0.375, 0.5, 0.375, 1.0, 0.25, 1.0, 0.25, 0.5, 0.4197, 0.4197, 0.25, 0.49, 0.08029, 0.4197, 0.01, 0.25, 0.08029, 0.08029, 0.25, 0.01, 0.4197, 0.08029, 0.49, 0.25, 0.25, 0.5, 0.25, 1.0, 0.125, 1.0, 0.125, 0.5, 0.125, 0.5, 0.125, 1.0, 0.0, 1.0, 0.0, 0.5, 0.75, 0.49, 0.9197, 0.4197, 0.99, 0.25, 0.9197, 0.08029, 0.75, 0.01, 0.5803, 0.08029, 0.51, 0.25, 0.5803, 0.4197])
me_cylinder_001.materials.append(mat_wingstand)
me_cylinder_001.update()
me_cylinder_002 = bpy.data.meshes.new('Cylinder.002')
me_cylinder_002.from_pydata([(-1.272, 1.111, 0.205), (-1.272, 1.111, 0.455), (-1.223, 1.091, 0.205), (-1.223, 1.091, 0.455), (-1.202, 1.041, 0.205), (-1.202, 1.041, 0.455), (-1.223, 0.9916, 0.205), (-1.223, 0.9916, 0.455), (-1.272, 0.9711, 0.205), (-1.272, 0.9711, 0.455), (-1.321, 0.9916, 0.205), (-1.321, 0.9916, 0.455), (-1.342, 1.041, 0.205), (-1.342, 1.041, 0.455), (-1.321, 1.091, 0.205), (-1.321, 1.091, 0.455)], [], [(0, 1, 3, 2), (2, 3, 5, 4), (4, 5, 7, 6), (6, 7, 9, 8), (8, 9, 11, 10), (10, 11, 13, 12), (3, 1, 15, 13, 11, 9, 7, 5), (12, 13, 15, 14), (14, 15, 1, 0), (0, 2, 4, 6, 8, 10, 12, 14)])
_uv = me_cylinder_002.uv_layers.new(name='UVMap')
_uv.uv.foreach_set('vector', [1.0, 0.5, 1.0, 1.0, 0.875, 1.0, 0.875, 0.5, 0.875, 0.5, 0.875, 1.0, 0.75, 1.0, 0.75, 0.5, 0.75, 0.5, 0.75, 1.0, 0.625, 1.0, 0.625, 0.5, 0.625, 0.5, 0.625, 1.0, 0.5, 1.0, 0.5, 0.5, 0.5, 0.5, 0.5, 1.0, 0.375, 1.0, 0.375, 0.5, 0.375, 0.5, 0.375, 1.0, 0.25, 1.0, 0.25, 0.5, 0.4197, 0.4197, 0.25, 0.49, 0.08029, 0.4197, 0.01, 0.25, 0.08029, 0.08029, 0.25, 0.01, 0.4197, 0.08029, 0.49, 0.25, 0.25, 0.5, 0.25, 1.0, 0.125, 1.0, 0.125, 0.5, 0.125, 0.5, 0.125, 1.0, 0.0, 1.0, 0.0, 0.5, 0.75, 0.49, 0.9197, 0.4197, 0.99, 0.25, 0.9197, 0.08029, 0.75, 0.01, 0.5803, 0.08029, 0.51, 0.25, 0.5803, 0.4197])
me_cylinder_002.materials.append(mat_wingstand)
me_cylinder_002.update()
me_cylinder_003 = bpy.data.meshes.new('Cylinder.003')
me_cylinder_003.from_pydata([(-1.272, -0.9774, 0.205), (-1.272, -0.9774, 0.455), (-1.223, -0.9979, 0.205), (-1.223, -0.9979, 0.455), (-1.202, -1.047, 0.205), (-1.202, -1.047, 0.455), (-1.223, -1.097, 0.205), (-1.223, -1.097, 0.455), (-1.272, -1.117, 0.205), (-1.272, -1.117, 0.455), (-1.321, -1.097, 0.205), (-1.321, -1.097, 0.455), (-1.342, -1.047, 0.205), (-1.342, -1.047, 0.455), (-1.321, -0.9979, 0.205), (-1.321, -0.9979, 0.455)], [], [(0, 1, 3, 2), (2, 3, 5, 4), (4, 5, 7, 6), (6, 7, 9, 8), (8, 9, 11, 10), (10, 11, 13, 12), (3, 1, 15, 13, 11, 9, 7, 5), (12, 13, 15, 14), (14, 15, 1, 0), (0, 2, 4, 6, 8, 10, 12, 14)])
_uv = me_cylinder_003.uv_layers.new(name='UVMap')
_uv.uv.foreach_set('vector', [1.0, 0.5, 1.0, 1.0, 0.875, 1.0, 0.875, 0.5, 0.875, 0.5, 0.875, 1.0, 0.75, 1.0, 0.75, 0.5, 0.75, 0.5, 0.75, 1.0, 0.625, 1.0, 0.625, 0.5, 0.625, 0.5, 0.625, 1.0, 0.5, 1.0, 0.5, 0.5, 0.5, 0.5, 0.5, 1.0, 0.375, 1.0, 0.375, 0.5, 0.375, 0.5, 0.375, 1.0, 0.25, 1.0, 0.25, 0.5, 0.4197, 0.4197, 0.25, 0.49, 0.08029, 0.4197, 0.01, 0.25, 0.08029, 0.08029, 0.25, 0.01, 0.4197, 0.08029, 0.49, 0.25, 0.25, 0.5, 0.25, 1.0, 0.125, 1.0, 0.125, 0.5, 0.125, 0.5, 0.125, 1.0, 0.0, 1.0, 0.0, 0.5, 0.75, 0.49, 0.9197, 0.4197, 0.99, 0.25, 0.9197, 0.08029, 0.75, 0.01, 0.5803, 0.08029, 0.51, 0.25, 0.5803, 0.4197])
me_cylinder_003.materials.append(mat_wingstand)
me_cylinder_003.update()

# ---- objects
ob_empty = bpy.data.objects.new('Empty', None)
ob_body = bpy.data.objects.new('body', me_plane)
ob_gun = bpy.data.objects.new('gun', me_plane_001)
ob_gun_001 = bpy.data.objects.new('gun.001', me_plane_002)
ob_cube = bpy.data.objects.new('Cube', me_cube_001)
ob_cube_001 = bpy.data.objects.new('Cube.001', me_cube_002)
ob_cube_002 = bpy.data.objects.new('Cube.002', me_cube_003)
ob_cube_003 = bpy.data.objects.new('Cube.003', me_cube_004)
ob_cylinder = bpy.data.objects.new('Cylinder', me_cylinder)
ob_cylinder_001 = bpy.data.objects.new('Cylinder.001', me_cylinder_001)
ob_cylinder_002 = bpy.data.objects.new('Cylinder.002', me_cylinder_002)
ob_cylinder_003 = bpy.data.objects.new('Cylinder.003', me_cylinder_003)

# ---- transforms, parenting, visibility, modifiers, constraints
ob_empty.location = (0.0, 0.0, 0.0)
ob_empty.empty_display_type = 'IMAGE'
ob_empty.empty_display_size = 5.0
ob_body.location = (0.0, 0.0, 0.0)
ob_gun.location = (0.0, 0.0, 0.0)
ob_gun_001.location = (0.0, 0.0, 0.0)
ob_cube.location = (1.256, 1.045, 0.3931)
ob_cube_001.location = (1.261, -1.03, 0.3931)
ob_cube_002.location = (-1.27, 1.05, 0.3931)
ob_cube_003.location = (-1.27, -1.043, 0.3931)
ob_cylinder.location = (0.0, 0.0, 0.0)
ob_cylinder_001.location = (0.0, 0.0, 0.0)
ob_cylinder_002.location = (0.0, 0.0, 0.0)
ob_cylinder_003.location = (0.0, 0.0, 0.0)

# ---- collection membership
col_collection.objects.link(ob_empty)
col_collection.objects.link(ob_body)
col_collection.objects.link(ob_gun)
col_collection.objects.link(ob_gun_001)
col_collection.objects.link(ob_cube)
col_collection.objects.link(ob_cube_001)
col_collection.objects.link(ob_cube_002)
col_collection.objects.link(ob_cube_003)
col_wing_stand.objects.link(ob_cylinder)
col_wing_stand.objects.link(ob_cylinder_001)
col_wing_stand.objects.link(ob_cylinder_002)
col_wing_stand.objects.link(ob_cylinder_003)

# ---- scene / render settings (as saved in the file)
scene.frame_start = 1; scene.frame_end = 250; scene.frame_set(1)
scene.render.engine = 'BLENDER_EEVEE_NEXT'
bpy.context.view_layer.update()

# ---- added for rendering (the .blend has no active camera and no usable light): camera, sun
cam_auto = bpy.data.cameras.new('AutoCamera')
cam_auto.lens = 50.0
cam_auto.sensor_width = 36.0
cam_auto.clip_end = 1000.0
ob_auto_camera = bpy.data.objects.new('AutoCamera', cam_auto)
scene.collection.objects.link(ob_auto_camera)
ob_auto_camera.location = (3.85602, -4.63271, 3.40687)
ob_auto_camera.rotation_euler = (1.09748, -7.21219e-08, 0.694738)
scene.camera = ob_auto_camera
light_auto_sun = bpy.data.lights.new('AutoSun', 'SUN')
light_auto_sun.energy = 3.0
light_auto_sun.angle = 0.0523599
ob_auto_sun = bpy.data.objects.new('AutoSun', light_auto_sun)
scene.collection.objects.link(ob_auto_sun)
ob_auto_sun.rotation_euler = (0.872665, 0.174533, 0.523599)
bpy.context.view_layer.update()
